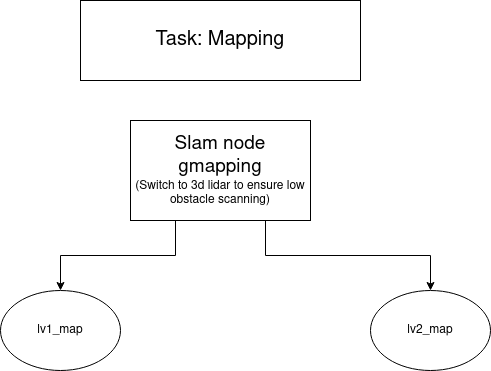

The diagram above was exported from draw.io. Its source (the exported page's mxGraphModel, read from the mxfile embedded in the PNG):
<mxGraphModel dx="1342" dy="800" grid="1" gridSize="10" guides="1" tooltips="1" connect="1" arrows="1" fold="1" page="1" pageScale="1" pageWidth="850" pageHeight="1100" math="0" shadow="0">
  <root>
    <mxCell id="0" />
    <mxCell id="1" parent="0" />
    <mxCell id="IH9-cZEF0QntokL3JGZa-1" parent="1" style="rounded=0;whiteSpace=wrap;html=1;" value="&lt;font style=&quot;font-size: 20px;&quot;&gt;Task: &lt;font&gt;Mapping&lt;/font&gt;&lt;/font&gt;" vertex="1">
      <mxGeometry height="80" width="280" x="260" y="120" as="geometry" />
    </mxCell>
    <mxCell id="IH9-cZEF0QntokL3JGZa-7" edge="1" parent="1" source="IH9-cZEF0QntokL3JGZa-2" style="edgeStyle=orthogonalEdgeStyle;rounded=0;orthogonalLoop=1;jettySize=auto;html=1;exitX=0.25;exitY=1;exitDx=0;exitDy=0;entryX=0.5;entryY=0;entryDx=0;entryDy=0;" target="IH9-cZEF0QntokL3JGZa-4">
      <mxGeometry relative="1" as="geometry" />
    </mxCell>
    <mxCell id="IH9-cZEF0QntokL3JGZa-8" edge="1" parent="1" source="IH9-cZEF0QntokL3JGZa-2" style="edgeStyle=orthogonalEdgeStyle;rounded=0;orthogonalLoop=1;jettySize=auto;html=1;exitX=0.75;exitY=1;exitDx=0;exitDy=0;entryX=0.5;entryY=0;entryDx=0;entryDy=0;" target="IH9-cZEF0QntokL3JGZa-5">
      <mxGeometry relative="1" as="geometry" />
    </mxCell>
    <mxCell id="IH9-cZEF0QntokL3JGZa-2" parent="1" style="rounded=0;whiteSpace=wrap;html=1;" value="&lt;div&gt;&lt;font style=&quot;font-size: 19px;&quot;&gt;Slam node&lt;/font&gt;&lt;/div&gt;&lt;div&gt;&lt;font style=&quot;font-size: 19px;&quot;&gt;gmapping&lt;/font&gt;&lt;/div&gt;&lt;div&gt;(Switch to 3d lidar to ensure low obstacle scanning)&lt;/div&gt;" vertex="1">
      <mxGeometry height="100" width="180" x="310" y="240" as="geometry" />
    </mxCell>
    <mxCell id="IH9-cZEF0QntokL3JGZa-4" parent="1" style="ellipse;whiteSpace=wrap;html=1;" value="lv1_map" vertex="1">
      <mxGeometry height="80" width="120" x="180" y="410" as="geometry" />
    </mxCell>
    <mxCell id="IH9-cZEF0QntokL3JGZa-5" parent="1" style="ellipse;whiteSpace=wrap;html=1;" value="lv2_map" vertex="1">
      <mxGeometry height="80" width="120" x="550" y="410" as="geometry" />
    </mxCell>
  </root>
</mxGraphModel>